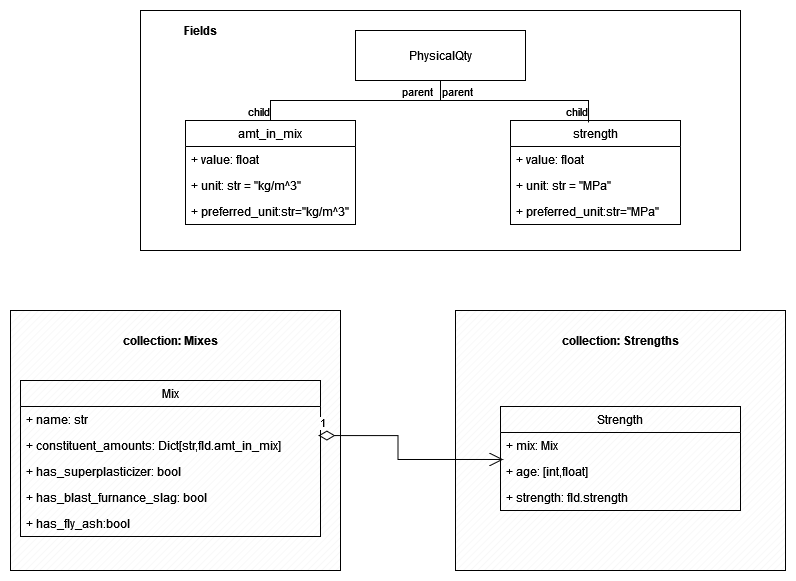

The diagram above was exported from draw.io. Its source (the exported page's mxGraphModel, read from the mxfile embedded in the PNG):
<mxGraphModel dx="1422" dy="716" grid="1" gridSize="10" guides="1" tooltips="1" connect="1" arrows="1" fold="1" page="1" pageScale="1" pageWidth="827" pageHeight="1169" math="0" shadow="0">
  <root>
    <mxCell id="0" />
    <mxCell id="1" parent="0" />
    <mxCell id="NCFzpl37LtXK8t86c4gU-21" value="" style="verticalLabelPosition=bottom;verticalAlign=top;html=1;shape=mxgraph.basic.patternFillRect;fillStyle=diag;step=5;fillStrokeWidth=0.2;fillStrokeColor=#dddddd;" parent="1" vertex="1">
      <mxGeometry x="475" y="360" width="330" height="260" as="geometry" />
    </mxCell>
    <mxCell id="NCFzpl37LtXK8t86c4gU-18" value="" style="verticalLabelPosition=bottom;verticalAlign=top;html=1;shape=mxgraph.basic.patternFillRect;fillStyle=diag;step=5;fillStrokeWidth=0.2;fillStrokeColor=#dddddd;" parent="1" vertex="1">
      <mxGeometry x="30" y="360" width="330" height="260" as="geometry" />
    </mxCell>
    <mxCell id="NCFzpl37LtXK8t86c4gU-1" value="Mix" style="swimlane;fontStyle=0;childLayout=stackLayout;horizontal=1;startSize=26;fillColor=none;horizontalStack=0;resizeParent=1;resizeParentMax=0;resizeLast=0;collapsible=1;marginBottom=0;" parent="1" vertex="1">
      <mxGeometry x="40" y="430" width="300" height="156" as="geometry">
        <mxRectangle x="210" y="180" width="60" height="30" as="alternateBounds" />
      </mxGeometry>
    </mxCell>
    <mxCell id="NCFzpl37LtXK8t86c4gU-2" value="+ name: str" style="text;strokeColor=none;fillColor=none;align=left;verticalAlign=top;spacingLeft=4;spacingRight=4;overflow=hidden;rotatable=0;points=[[0,0.5],[1,0.5]];portConstraint=eastwest;" parent="NCFzpl37LtXK8t86c4gU-1" vertex="1">
      <mxGeometry y="26" width="300" height="26" as="geometry" />
    </mxCell>
    <mxCell id="NCFzpl37LtXK8t86c4gU-3" value="+ constituent_amounts: Dict[str,fld.amt_in_mix]" style="text;strokeColor=none;fillColor=none;align=left;verticalAlign=top;spacingLeft=4;spacingRight=4;overflow=hidden;rotatable=0;points=[[0,0.5],[1,0.5]];portConstraint=eastwest;" parent="NCFzpl37LtXK8t86c4gU-1" vertex="1">
      <mxGeometry y="52" width="300" height="26" as="geometry" />
    </mxCell>
    <mxCell id="NCFzpl37LtXK8t86c4gU-9" value="+ has_superplasticizer: bool" style="text;strokeColor=none;fillColor=none;align=left;verticalAlign=top;spacingLeft=4;spacingRight=4;overflow=hidden;rotatable=0;points=[[0,0.5],[1,0.5]];portConstraint=eastwest;" parent="NCFzpl37LtXK8t86c4gU-1" vertex="1">
      <mxGeometry y="78" width="300" height="26" as="geometry" />
    </mxCell>
    <mxCell id="NCFzpl37LtXK8t86c4gU-10" value="+ has_blast_furnance_slag: bool" style="text;strokeColor=none;fillColor=none;align=left;verticalAlign=top;spacingLeft=4;spacingRight=4;overflow=hidden;rotatable=0;points=[[0,0.5],[1,0.5]];portConstraint=eastwest;" parent="NCFzpl37LtXK8t86c4gU-1" vertex="1">
      <mxGeometry y="104" width="300" height="26" as="geometry" />
    </mxCell>
    <mxCell id="NCFzpl37LtXK8t86c4gU-4" value="+ has_fly_ash:bool&#10;" style="text;strokeColor=none;fillColor=none;align=left;verticalAlign=top;spacingLeft=4;spacingRight=4;overflow=hidden;rotatable=0;points=[[0,0.5],[1,0.5]];portConstraint=eastwest;" parent="NCFzpl37LtXK8t86c4gU-1" vertex="1">
      <mxGeometry y="130" width="300" height="26" as="geometry" />
    </mxCell>
    <mxCell id="NCFzpl37LtXK8t86c4gU-12" value="Strength" style="swimlane;fontStyle=0;childLayout=stackLayout;horizontal=1;startSize=26;fillColor=none;horizontalStack=0;resizeParent=1;resizeParentMax=0;resizeLast=0;collapsible=1;marginBottom=0;" parent="1" vertex="1">
      <mxGeometry x="520" y="456" width="240" height="104" as="geometry">
        <mxRectangle x="210" y="180" width="60" height="30" as="alternateBounds" />
      </mxGeometry>
    </mxCell>
    <mxCell id="NCFzpl37LtXK8t86c4gU-13" value="+ mix: Mix" style="text;strokeColor=none;fillColor=none;align=left;verticalAlign=top;spacingLeft=4;spacingRight=4;overflow=hidden;rotatable=0;points=[[0,0.5],[1,0.5]];portConstraint=eastwest;" parent="NCFzpl37LtXK8t86c4gU-12" vertex="1">
      <mxGeometry y="26" width="240" height="26" as="geometry" />
    </mxCell>
    <mxCell id="NCFzpl37LtXK8t86c4gU-14" value="+ age: [int,float]" style="text;strokeColor=none;fillColor=none;align=left;verticalAlign=top;spacingLeft=4;spacingRight=4;overflow=hidden;rotatable=0;points=[[0,0.5],[1,0.5]];portConstraint=eastwest;" parent="NCFzpl37LtXK8t86c4gU-12" vertex="1">
      <mxGeometry y="52" width="240" height="26" as="geometry" />
    </mxCell>
    <mxCell id="NCFzpl37LtXK8t86c4gU-15" value="+ strength: fld.strength" style="text;strokeColor=none;fillColor=none;align=left;verticalAlign=top;spacingLeft=4;spacingRight=4;overflow=hidden;rotatable=0;points=[[0,0.5],[1,0.5]];portConstraint=eastwest;" parent="NCFzpl37LtXK8t86c4gU-12" vertex="1">
      <mxGeometry y="78" width="240" height="26" as="geometry" />
    </mxCell>
    <mxCell id="NCFzpl37LtXK8t86c4gU-19" value="" style="verticalLabelPosition=bottom;verticalAlign=top;html=1;shape=mxgraph.basic.rect;fillColor2=none;strokeWidth=1;size=20;indent=5;" parent="1" vertex="1">
      <mxGeometry x="160" y="60" width="600" height="240" as="geometry" />
    </mxCell>
    <mxCell id="NCFzpl37LtXK8t86c4gU-23" value="PhysicalQty" style="html=1;" parent="1" vertex="1">
      <mxGeometry x="375" y="80" width="170" height="50" as="geometry" />
    </mxCell>
    <mxCell id="NCFzpl37LtXK8t86c4gU-24" value="collection: Mixes" style="text;html=1;strokeColor=none;fillColor=none;align=center;verticalAlign=middle;whiteSpace=wrap;rounded=0;fontStyle=1" parent="1" vertex="1">
      <mxGeometry x="130" y="370" width="120" height="40" as="geometry" />
    </mxCell>
    <mxCell id="NCFzpl37LtXK8t86c4gU-25" value="collection: Strengths" style="text;html=1;strokeColor=none;fillColor=none;align=center;verticalAlign=middle;whiteSpace=wrap;rounded=0;fontStyle=1" parent="1" vertex="1">
      <mxGeometry x="580" y="370" width="120" height="40" as="geometry" />
    </mxCell>
    <mxCell id="NCFzpl37LtXK8t86c4gU-27" value="strength" style="swimlane;fontStyle=0;childLayout=stackLayout;horizontal=1;startSize=26;fillColor=none;horizontalStack=0;resizeParent=1;resizeParentMax=0;resizeLast=0;collapsible=1;marginBottom=0;" parent="1" vertex="1">
      <mxGeometry x="530" y="170" width="170" height="104" as="geometry">
        <mxRectangle x="210" y="180" width="60" height="30" as="alternateBounds" />
      </mxGeometry>
    </mxCell>
    <mxCell id="NCFzpl37LtXK8t86c4gU-28" value="+ value: float" style="text;strokeColor=none;fillColor=none;align=left;verticalAlign=top;spacingLeft=4;spacingRight=4;overflow=hidden;rotatable=0;points=[[0,0.5],[1,0.5]];portConstraint=eastwest;" parent="NCFzpl37LtXK8t86c4gU-27" vertex="1">
      <mxGeometry y="26" width="170" height="26" as="geometry" />
    </mxCell>
    <mxCell id="NCFzpl37LtXK8t86c4gU-29" value="+ unit: str = &quot;MPa&quot;" style="text;strokeColor=none;fillColor=none;align=left;verticalAlign=top;spacingLeft=4;spacingRight=4;overflow=hidden;rotatable=0;points=[[0,0.5],[1,0.5]];portConstraint=eastwest;" parent="NCFzpl37LtXK8t86c4gU-27" vertex="1">
      <mxGeometry y="52" width="170" height="26" as="geometry" />
    </mxCell>
    <mxCell id="NCFzpl37LtXK8t86c4gU-30" value="+ preferred_unit:str=&quot;MPa&quot;" style="text;strokeColor=none;fillColor=none;align=left;verticalAlign=top;spacingLeft=4;spacingRight=4;overflow=hidden;rotatable=0;points=[[0,0.5],[1,0.5]];portConstraint=eastwest;" parent="NCFzpl37LtXK8t86c4gU-27" vertex="1">
      <mxGeometry y="78" width="170" height="26" as="geometry" />
    </mxCell>
    <mxCell id="NCFzpl37LtXK8t86c4gU-34" value="amt_in_mix" style="swimlane;fontStyle=0;childLayout=stackLayout;horizontal=1;startSize=26;fillColor=none;horizontalStack=0;resizeParent=1;resizeParentMax=0;resizeLast=0;collapsible=1;marginBottom=0;" parent="1" vertex="1">
      <mxGeometry x="205" y="170" width="170" height="104" as="geometry">
        <mxRectangle x="210" y="180" width="60" height="30" as="alternateBounds" />
      </mxGeometry>
    </mxCell>
    <mxCell id="NCFzpl37LtXK8t86c4gU-35" value="+ value: float" style="text;strokeColor=none;fillColor=none;align=left;verticalAlign=top;spacingLeft=4;spacingRight=4;overflow=hidden;rotatable=0;points=[[0,0.5],[1,0.5]];portConstraint=eastwest;" parent="NCFzpl37LtXK8t86c4gU-34" vertex="1">
      <mxGeometry y="26" width="170" height="26" as="geometry" />
    </mxCell>
    <mxCell id="NCFzpl37LtXK8t86c4gU-36" value="+ unit: str = &quot;kg/m^3&quot;" style="text;strokeColor=none;fillColor=none;align=left;verticalAlign=top;spacingLeft=4;spacingRight=4;overflow=hidden;rotatable=0;points=[[0,0.5],[1,0.5]];portConstraint=eastwest;" parent="NCFzpl37LtXK8t86c4gU-34" vertex="1">
      <mxGeometry y="52" width="170" height="26" as="geometry" />
    </mxCell>
    <mxCell id="NCFzpl37LtXK8t86c4gU-37" value="+ preferred_unit:str=&quot;kg/m^3&quot;" style="text;strokeColor=none;fillColor=none;align=left;verticalAlign=top;spacingLeft=4;spacingRight=4;overflow=hidden;rotatable=0;points=[[0,0.5],[1,0.5]];portConstraint=eastwest;" parent="NCFzpl37LtXK8t86c4gU-34" vertex="1">
      <mxGeometry y="78" width="170" height="26" as="geometry" />
    </mxCell>
    <mxCell id="NCFzpl37LtXK8t86c4gU-38" value="Fields" style="text;html=1;strokeColor=none;fillColor=none;align=center;verticalAlign=middle;whiteSpace=wrap;rounded=0;fontStyle=1" parent="1" vertex="1">
      <mxGeometry x="160" y="60" width="120" height="40" as="geometry" />
    </mxCell>
    <mxCell id="NCFzpl37LtXK8t86c4gU-39" value="" style="endArrow=none;html=1;edgeStyle=orthogonalEdgeStyle;rounded=0;exitX=0.5;exitY=1;exitDx=0;exitDy=0;entryX=0.459;entryY=0.019;entryDx=0;entryDy=0;entryPerimeter=0;" parent="1" source="NCFzpl37LtXK8t86c4gU-23" target="NCFzpl37LtXK8t86c4gU-27" edge="1">
      <mxGeometry relative="1" as="geometry">
        <mxPoint x="330" y="350" as="sourcePoint" />
        <mxPoint x="490" y="350" as="targetPoint" />
      </mxGeometry>
    </mxCell>
    <mxCell id="NCFzpl37LtXK8t86c4gU-40" value="parent" style="edgeLabel;resizable=0;html=1;align=left;verticalAlign=bottom;" parent="NCFzpl37LtXK8t86c4gU-39" connectable="0" vertex="1">
      <mxGeometry x="-1" relative="1" as="geometry">
        <mxPoint x="-40" y="20" as="offset" />
      </mxGeometry>
    </mxCell>
    <mxCell id="NCFzpl37LtXK8t86c4gU-41" value="child" style="edgeLabel;resizable=0;html=1;align=right;verticalAlign=bottom;" parent="NCFzpl37LtXK8t86c4gU-39" connectable="0" vertex="1">
      <mxGeometry x="1" relative="1" as="geometry">
        <mxPoint y="-2" as="offset" />
      </mxGeometry>
    </mxCell>
    <mxCell id="NCFzpl37LtXK8t86c4gU-42" value="" style="endArrow=none;html=1;edgeStyle=orthogonalEdgeStyle;rounded=0;entryX=0.5;entryY=0;entryDx=0;entryDy=0;" parent="1" source="NCFzpl37LtXK8t86c4gU-23" target="NCFzpl37LtXK8t86c4gU-34" edge="1">
      <mxGeometry relative="1" as="geometry">
        <mxPoint x="330" y="350" as="sourcePoint" />
        <mxPoint x="490" y="350" as="targetPoint" />
      </mxGeometry>
    </mxCell>
    <mxCell id="NCFzpl37LtXK8t86c4gU-43" value="parent" style="edgeLabel;resizable=0;html=1;align=left;verticalAlign=bottom;" parent="NCFzpl37LtXK8t86c4gU-42" connectable="0" vertex="1">
      <mxGeometry x="-1" relative="1" as="geometry">
        <mxPoint y="20" as="offset" />
      </mxGeometry>
    </mxCell>
    <mxCell id="NCFzpl37LtXK8t86c4gU-44" value="child" style="edgeLabel;resizable=0;html=1;align=right;verticalAlign=bottom;" parent="NCFzpl37LtXK8t86c4gU-42" connectable="0" vertex="1">
      <mxGeometry x="1" relative="1" as="geometry" />
    </mxCell>
    <mxCell id="NCFzpl37LtXK8t86c4gU-45" value="1" style="endArrow=open;html=1;endSize=12;startArrow=diamondThin;startSize=14;startFill=0;edgeStyle=orthogonalEdgeStyle;align=left;verticalAlign=bottom;rounded=0;exitX=0.933;exitY=0.481;exitDx=0;exitDy=0;exitPerimeter=0;entryX=0.145;entryY=0.573;entryDx=0;entryDy=0;entryPerimeter=0;" parent="1" source="NCFzpl37LtXK8t86c4gU-18" target="NCFzpl37LtXK8t86c4gU-21" edge="1">
      <mxGeometry x="-1" y="3" relative="1" as="geometry">
        <mxPoint x="640" y="320" as="sourcePoint" />
        <mxPoint x="800" y="320" as="targetPoint" />
      </mxGeometry>
    </mxCell>
  </root>
</mxGraphModel>